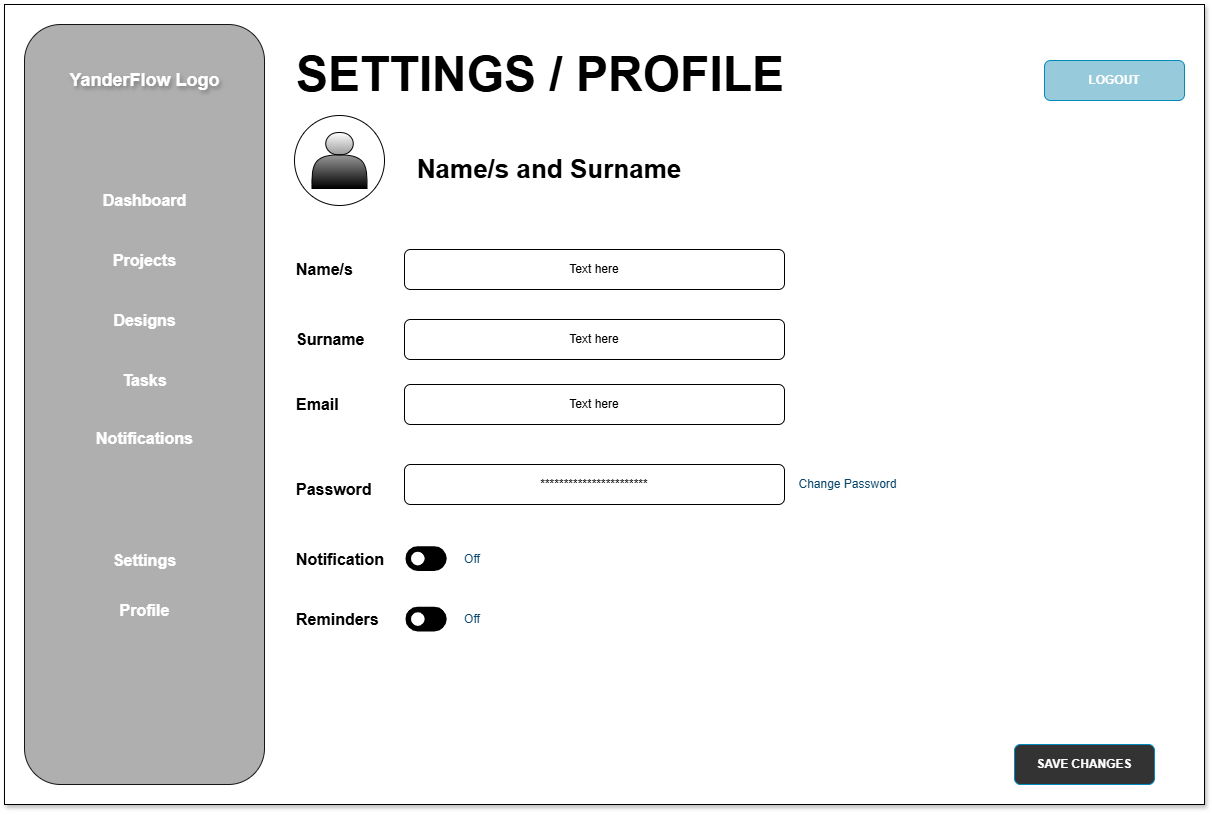

The diagram above was exported from draw.io. Its source (the exported page's mxGraphModel, read from the mxfile embedded in the PNG):
<mxGraphModel dx="2491" dy="1231" grid="1" gridSize="10" guides="1" tooltips="1" connect="1" arrows="1" fold="1" page="1" pageScale="1" pageWidth="850" pageHeight="1100" math="0" shadow="0">
  <root>
    <mxCell id="0" />
    <mxCell id="1" parent="0" />
    <mxCell id="Qnc_DKNbQCQ68YFkMRFg-1" value="&lt;div&gt;&lt;br&gt;&lt;/div&gt;&lt;div&gt;&lt;br&gt;&lt;/div&gt;" style="rounded=0;whiteSpace=wrap;html=1;gradientColor=none;fillColor=#FFFFFF;shadow=1;" parent="1" vertex="1">
      <mxGeometry x="230" y="140" width="1200" height="800" as="geometry" />
    </mxCell>
    <mxCell id="Qnc_DKNbQCQ68YFkMRFg-21" value="&lt;font style=&quot;color: rgb(255, 255, 255);&quot;&gt;LOGOUT&lt;/font&gt;" style="rounded=1;whiteSpace=wrap;html=1;rotation=0;fillColor=#97CADB;strokeColor=#018ABE;fontStyle=1" parent="1" vertex="1">
      <mxGeometry x="1270" y="196" width="140" height="40" as="geometry" />
    </mxCell>
    <mxCell id="Qnc_DKNbQCQ68YFkMRFg-22" value="&lt;span style=&quot;color: rgb(0, 0, 0); font-family: Helvetica; font-style: normal; font-variant-ligatures: normal; font-variant-caps: normal; font-weight: 700; letter-spacing: normal; orphans: 2; text-align: center; text-indent: 0px; text-transform: none; widows: 2; word-spacing: 0px; -webkit-text-stroke-width: 0px; white-space: normal; text-decoration-thickness: initial; text-decoration-style: initial; text-decoration-color: initial; float: none; display: inline !important;&quot;&gt;SETTINGS / PROFILE&lt;/span&gt;" style="text;html=1;labelBorderColor=none;labelBackgroundColor=none;whiteSpace=wrap;fontSize=48;" parent="1" vertex="1">
      <mxGeometry x="520" y="175" width="680" height="70" as="geometry" />
    </mxCell>
    <mxCell id="Qnc_DKNbQCQ68YFkMRFg-40" value="" style="ellipse;whiteSpace=wrap;html=1;aspect=fixed;" parent="1" vertex="1">
      <mxGeometry x="520" y="251" width="90" height="90" as="geometry" />
    </mxCell>
    <mxCell id="Qnc_DKNbQCQ68YFkMRFg-41" value="" style="shape=actor;whiteSpace=wrap;html=1;gradientColor=default;" parent="1" vertex="1">
      <mxGeometry x="537.5" y="268" width="55" height="56" as="geometry" />
    </mxCell>
    <mxCell id="Qnc_DKNbQCQ68YFkMRFg-43" value="Name/s and Surname" style="text;html=1;whiteSpace=wrap;strokeColor=none;fillColor=none;align=center;verticalAlign=middle;rounded=0;fontStyle=1;fontSize=26;" parent="1" vertex="1">
      <mxGeometry x="630" y="289.5" width="290" height="30" as="geometry" />
    </mxCell>
    <mxCell id="Qnc_DKNbQCQ68YFkMRFg-45" value="" style="rounded=1;whiteSpace=wrap;html=1;fillColor=#A7A7A7;glass=0;opacity=90;labelBorderColor=#797979;" parent="1" vertex="1">
      <mxGeometry x="250" y="160" width="240" height="760" as="geometry" />
    </mxCell>
    <mxCell id="Qnc_DKNbQCQ68YFkMRFg-46" value="YanderFlow Logo" style="text;html=1;whiteSpace=wrap;strokeColor=none;fillColor=none;align=center;verticalAlign=middle;rounded=0;fontStyle=1;fontColor=#FFFFFF;fontSize=18;textShadow=1;labelBorderColor=none;labelBackgroundColor=none;" parent="1" vertex="1">
      <mxGeometry x="287.5" y="187" width="165" height="58" as="geometry" />
    </mxCell>
    <mxCell id="Qnc_DKNbQCQ68YFkMRFg-47" value="Dashboard" style="text;html=1;whiteSpace=wrap;strokeColor=none;fillColor=none;align=center;verticalAlign=middle;rounded=0;fontStyle=1;fontColor=#FFFFFF;fontSize=16;" parent="1" vertex="1">
      <mxGeometry x="287.5" y="319.5" width="165" height="33" as="geometry" />
    </mxCell>
    <mxCell id="Qnc_DKNbQCQ68YFkMRFg-48" value="Projects" style="text;html=1;whiteSpace=wrap;strokeColor=none;fillColor=none;align=center;verticalAlign=middle;rounded=0;fontStyle=1;fontColor=#FFFFFF;fontSize=16;" parent="1" vertex="1">
      <mxGeometry x="287.5" y="379.5" width="165" height="33" as="geometry" />
    </mxCell>
    <mxCell id="Qnc_DKNbQCQ68YFkMRFg-49" value="Designs" style="text;html=1;whiteSpace=wrap;strokeColor=none;fillColor=none;align=center;verticalAlign=middle;rounded=0;fontStyle=1;fontColor=#FFFFFF;fontSize=16;" parent="1" vertex="1">
      <mxGeometry x="287.5" y="439.5" width="165" height="33" as="geometry" />
    </mxCell>
    <mxCell id="Qnc_DKNbQCQ68YFkMRFg-50" value="Tasks" style="text;html=1;whiteSpace=wrap;strokeColor=none;fillColor=none;align=center;verticalAlign=middle;rounded=0;fontStyle=1;fontColor=#FFFFFF;fontSize=16;" parent="1" vertex="1">
      <mxGeometry x="287.5" y="499.5" width="165" height="33" as="geometry" />
    </mxCell>
    <mxCell id="Qnc_DKNbQCQ68YFkMRFg-51" value="Notifications" style="text;html=1;whiteSpace=wrap;strokeColor=none;fillColor=none;align=center;verticalAlign=middle;rounded=0;fontStyle=1;fontColor=#FFFFFF;fontSize=16;" parent="1" vertex="1">
      <mxGeometry x="287.5" y="557.5" width="165" height="33" as="geometry" />
    </mxCell>
    <mxCell id="Qnc_DKNbQCQ68YFkMRFg-52" value="Settings" style="text;html=1;whiteSpace=wrap;strokeColor=none;fillColor=none;align=center;verticalAlign=middle;rounded=0;fontStyle=1;fontColor=#FFFFFF;fontSize=16;" parent="1" vertex="1">
      <mxGeometry x="287.5" y="679.5" width="165" height="33" as="geometry" />
    </mxCell>
    <mxCell id="Qnc_DKNbQCQ68YFkMRFg-53" value="Profile" style="text;html=1;whiteSpace=wrap;strokeColor=none;fillColor=none;align=center;verticalAlign=middle;rounded=0;fontStyle=1;fontColor=#FFFFFF;fontSize=16;" parent="1" vertex="1">
      <mxGeometry x="287.5" y="729" width="165" height="33" as="geometry" />
    </mxCell>
    <mxCell id="Qnc_DKNbQCQ68YFkMRFg-54" value="Name/s" style="text;html=1;whiteSpace=wrap;strokeColor=none;fillColor=none;align=left;verticalAlign=middle;rounded=0;fontStyle=1;fontSize=16;" parent="1" vertex="1">
      <mxGeometry x="520" y="390" width="180" height="30" as="geometry" />
    </mxCell>
    <mxCell id="Qnc_DKNbQCQ68YFkMRFg-55" value="Text here" style="rounded=1;whiteSpace=wrap;html=1;rotation=0;" parent="1" vertex="1">
      <mxGeometry x="630" y="385" width="380" height="40" as="geometry" />
    </mxCell>
    <mxCell id="Qnc_DKNbQCQ68YFkMRFg-56" value="Surname" style="text;html=1;whiteSpace=wrap;strokeColor=none;fillColor=none;align=left;verticalAlign=middle;rounded=0;fontStyle=1;fontSize=16;" parent="1" vertex="1">
      <mxGeometry x="520" y="460" width="180" height="30" as="geometry" />
    </mxCell>
    <mxCell id="Qnc_DKNbQCQ68YFkMRFg-57" value="Text here" style="rounded=1;whiteSpace=wrap;html=1;rotation=0;" parent="1" vertex="1">
      <mxGeometry x="630" y="455" width="380" height="40" as="geometry" />
    </mxCell>
    <mxCell id="Qnc_DKNbQCQ68YFkMRFg-58" value="Email" style="text;html=1;whiteSpace=wrap;strokeColor=none;fillColor=none;align=left;verticalAlign=middle;rounded=0;fontStyle=1;fontSize=16;" parent="1" vertex="1">
      <mxGeometry x="520" y="525" width="180" height="30" as="geometry" />
    </mxCell>
    <mxCell id="Qnc_DKNbQCQ68YFkMRFg-59" value="Text here" style="rounded=1;whiteSpace=wrap;html=1;rotation=0;" parent="1" vertex="1">
      <mxGeometry x="630" y="520" width="380" height="40" as="geometry" />
    </mxCell>
    <mxCell id="Qnc_DKNbQCQ68YFkMRFg-60" value="Password" style="text;html=1;whiteSpace=wrap;strokeColor=none;fillColor=none;align=left;verticalAlign=middle;rounded=0;fontStyle=1;fontSize=16;" parent="1" vertex="1">
      <mxGeometry x="520" y="610" width="180" height="30" as="geometry" />
    </mxCell>
    <mxCell id="Qnc_DKNbQCQ68YFkMRFg-61" value="***********************" style="rounded=1;whiteSpace=wrap;html=1;rotation=0;align=center;" parent="1" vertex="1">
      <mxGeometry x="630" y="600" width="380" height="40" as="geometry" />
    </mxCell>
    <mxCell id="Qnc_DKNbQCQ68YFkMRFg-63" value="Change Password" style="text;html=1;whiteSpace=wrap;strokeColor=none;fillColor=none;align=center;verticalAlign=middle;rounded=0;fontColor=#064469;" parent="1" vertex="1">
      <mxGeometry x="1020" y="605" width="107" height="30" as="geometry" />
    </mxCell>
    <mxCell id="Qnc_DKNbQCQ68YFkMRFg-64" value="Notification" style="text;html=1;whiteSpace=wrap;strokeColor=none;fillColor=none;align=left;verticalAlign=middle;rounded=0;fontStyle=1;fontSize=16;" parent="1" vertex="1">
      <mxGeometry x="520" y="679.5" width="180" height="30" as="geometry" />
    </mxCell>
    <mxCell id="Qnc_DKNbQCQ68YFkMRFg-65" value="" style="shape=image;html=1;verticalAlign=top;verticalLabelPosition=bottom;labelBackgroundColor=#ffffff;imageAspect=0;aspect=fixed;image=https://icons.diagrams.net/icon-cache1/Phosphor_Fill_Vol_4-2938/toggle-left-fill-1419.svg" parent="1" vertex="1">
      <mxGeometry x="630" y="672.5" width="44" height="44" as="geometry" />
    </mxCell>
    <mxCell id="Qnc_DKNbQCQ68YFkMRFg-66" value="Off" style="text;html=1;whiteSpace=wrap;strokeColor=none;fillColor=none;align=center;verticalAlign=middle;rounded=0;fontColor=#064469;" parent="1" vertex="1">
      <mxGeometry x="674" y="679.5" width="48.5" height="30" as="geometry" />
    </mxCell>
    <mxCell id="Qnc_DKNbQCQ68YFkMRFg-67" value="Reminders" style="text;html=1;whiteSpace=wrap;strokeColor=none;fillColor=none;align=left;verticalAlign=middle;rounded=0;fontStyle=1;fontSize=16;" parent="1" vertex="1">
      <mxGeometry x="520" y="740" width="180" height="30" as="geometry" />
    </mxCell>
    <mxCell id="Qnc_DKNbQCQ68YFkMRFg-68" value="" style="shape=image;html=1;verticalAlign=top;verticalLabelPosition=bottom;labelBackgroundColor=#ffffff;imageAspect=0;aspect=fixed;image=https://icons.diagrams.net/icon-cache1/Phosphor_Fill_Vol_4-2938/toggle-left-fill-1419.svg" parent="1" vertex="1">
      <mxGeometry x="630" y="733" width="44" height="44" as="geometry" />
    </mxCell>
    <mxCell id="Qnc_DKNbQCQ68YFkMRFg-69" value="Off" style="text;html=1;whiteSpace=wrap;strokeColor=none;fillColor=none;align=center;verticalAlign=middle;rounded=0;fontColor=#064469;" parent="1" vertex="1">
      <mxGeometry x="674" y="740" width="48.5" height="30" as="geometry" />
    </mxCell>
    <mxCell id="t9JiwIzNtffcwlW8684--1" value="&lt;font style=&quot;color: rgb(255, 255, 255);&quot;&gt;SAVE CHANGES&lt;/font&gt;" style="rounded=1;whiteSpace=wrap;html=1;rotation=0;fillColor=#333333;strokeColor=#018ABE;fontStyle=1" vertex="1" parent="1">
      <mxGeometry x="1240" y="880" width="140" height="40" as="geometry" />
    </mxCell>
  </root>
</mxGraphModel>